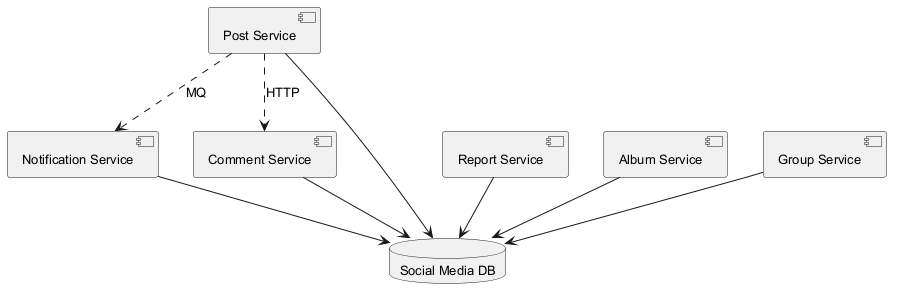

The diagram above was rendered by PlantUML. Its source (embedded in the PNG):
@startuml
skinparam backgroundColor #FFFFFF
skinparam classBackgroundColor #F1F8E9
skinparam classBorderColor #33691E
skinparam defaultFontSize 13
component "Post Service" as C_PostService
component "Report Service" as C_ReportService
component "Notification Service" as C_NotificationService
component "Comment Service" as C_CommentService
component "Album Service" as C_AlbumService
component "Group Service" as C_GroupService
database "Social Media DB" as DB_social_media
C_PostService --> DB_social_media
C_ReportService --> DB_social_media
C_NotificationService --> DB_social_media
C_CommentService --> DB_social_media
C_AlbumService --> DB_social_media
C_GroupService --> DB_social_media
C_PostService ..> C_CommentService : HTTP
C_PostService ..> C_NotificationService : MQ
@enduml